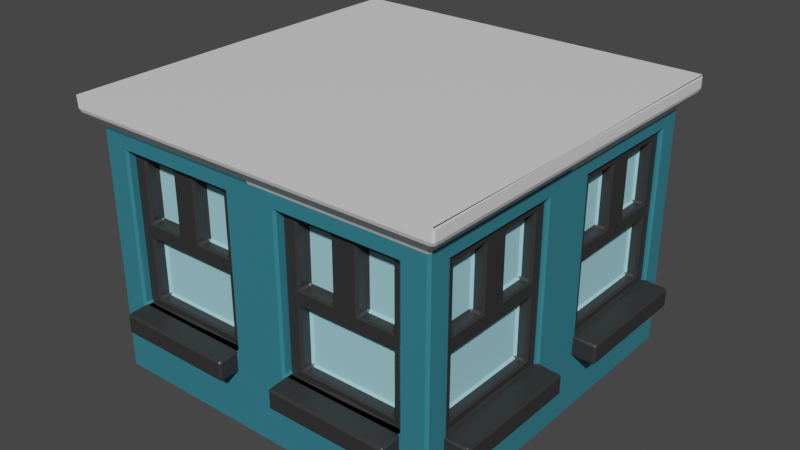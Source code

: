 # Source: building2_bottom_blue.blend  (saved by Blender 3.5.10; exported with 4.5.12 LTS)
import bpy
from mathutils import Matrix  # noqa: F401  (used for matrix-valued properties, if any)

bpy.ops.wm.read_factory_settings(use_empty=True)
scene = bpy.context.scene
scene.name = 'Scene'

# ---- collections
col_collection = bpy.data.collections.new('Collection'); scene.collection.children.link(col_collection)

# ---- materials (node trees are filled in below, after node groups)
mat_buidling_blue_004 = bpy.data.materials.new('Buidling_blue.004')
mat_buidling_blue_004.use_transparent_shadow = False
mat_white_018 = bpy.data.materials.new('White.018')
mat_white_018.use_transparent_shadow = False
mat_building2_windows_001 = bpy.data.materials.new('Building2_Windows.001')
mat_building2_windows_001.use_transparent_shadow = False
mat_glass_018 = bpy.data.materials.new('Glass.018')
mat_glass_018.use_transparent_shadow = False

# ---- material node trees
mat_buidling_blue_004.use_nodes = True; mat_buidling_blue_004.node_tree.nodes.clear()
_N = mat_buidling_blue_004.node_tree.nodes; _L = mat_buidling_blue_004.node_tree.links
n0 = _N.new('ShaderNodeBsdfPrincipled'); n0.name = 'Principled BSDF'; n0.location = (10, 300)
n0.distribution = 'GGX'
n0.subsurface_method = 'RANDOM_WALK_SKIN'
n0.inputs[0].default_value = (0.03222, 0.1984, 0.254, 1.0)
n0.inputs[3].default_value = 1.45
n0.inputs[27].default_value = (0.0, 0.0, 0.0, 1.0)
n0.inputs[28].default_value = 1.0
n1 = _N.new('ShaderNodeOutputMaterial'); n1.name = 'Material Output'; n1.location = (300, 300)
_L.new(n0.outputs[0], n1.inputs[0])
n1.is_active_output = True
mat_white_018.use_nodes = True; mat_white_018.node_tree.nodes.clear()
_N = mat_white_018.node_tree.nodes; _L = mat_white_018.node_tree.links
n0 = _N.new('ShaderNodeBsdfPrincipled'); n0.name = 'Principled BSDF'; n0.location = (10, 300)
n0.distribution = 'GGX'
n0.subsurface_method = 'RANDOM_WALK_SKIN'
n0.inputs[3].default_value = 1.45
n0.inputs[27].default_value = (0.0, 0.0, 0.0, 1.0)
n0.inputs[28].default_value = 1.0
n1 = _N.new('ShaderNodeOutputMaterial'); n1.name = 'Material Output'; n1.location = (300, 300)
_L.new(n0.outputs[0], n1.inputs[0])
n1.is_active_output = True
mat_building2_windows_001.use_nodes = True; mat_building2_windows_001.node_tree.nodes.clear()
_N = mat_building2_windows_001.node_tree.nodes; _L = mat_building2_windows_001.node_tree.links
n0 = _N.new('ShaderNodeBsdfPrincipled'); n0.name = 'Principled BSDF'; n0.location = (10, 300)
n0.distribution = 'GGX'
n0.subsurface_method = 'RANDOM_WALK_SKIN'
n0.inputs[0].default_value = (0.03082, 0.03082, 0.03082, 1.0)
n0.inputs[3].default_value = 1.45
n0.inputs[27].default_value = (0.0, 0.0, 0.0, 1.0)
n0.inputs[28].default_value = 1.0
n1 = _N.new('ShaderNodeOutputMaterial'); n1.name = 'Material Output'; n1.location = (300, 300)
_L.new(n0.outputs[0], n1.inputs[0])
n1.is_active_output = True
mat_glass_018.use_nodes = True; mat_glass_018.node_tree.nodes.clear()
_N = mat_glass_018.node_tree.nodes; _L = mat_glass_018.node_tree.links
n0 = _N.new('ShaderNodeBsdfPrincipled'); n0.name = 'Principled BSDF'; n0.location = (10, 300)
n0.distribution = 'GGX'
n0.subsurface_method = 'RANDOM_WALK_SKIN'
n0.inputs[0].default_value = (0.3555, 0.7098, 0.8, 1.0)
n0.inputs[3].default_value = 1.45
n0.inputs[27].default_value = (0.0, 0.0, 0.0, 1.0)
n0.inputs[28].default_value = 1.0
n1 = _N.new('ShaderNodeOutputMaterial'); n1.name = 'Material Output'; n1.location = (300, 300)
_L.new(n0.outputs[0], n1.inputs[0])
n1.is_active_output = True

# ---- world
world_world = bpy.data.worlds.new('World'); scene.world = world_world
world_world.use_nodes = True; world_world.node_tree.nodes.clear()
_N = world_world.node_tree.nodes; _L = world_world.node_tree.links
n0 = _N.new('ShaderNodeOutputWorld'); n0.name = 'World Output'; n0.location = (300, 300)
n1 = _N.new('ShaderNodeBackground'); n1.name = 'Background'; n1.location = (10, 300)
n1.inputs[0].default_value = (0.05088, 0.05088, 0.05088, 1.0)
_L.new(n1.outputs[0], n0.inputs[0])
n0.is_active_output = True
world_world.color = (0.05088, 0.05088, 0.05088)
world_world.use_sun_shadow = False
world_world.sun_shadow_jitter_overblur = 0.0

# ---- meshes
me_cube_017 = bpy.data.meshes.new('Cube.017')
me_cube_017.from_pydata([(-1.75, -1.75, 0.6056), (-1.75, 1.75, 0.6056), (1.75, -1.75, 0.6056), (1.75, 1.75, 0.6056), (0.0, 1.75, 0.6056), (0.0, -1.75, 0.6056), (-1.75, 0.0, 0.6056), (1.75, 0.0, 0.6056), (-1.75, -1.75, 2.411), (-1.75, 1.75, 2.411), (1.75, 1.75, 2.411), (1.75, -1.75, 2.411), (0.0, -1.75, 2.411), (0.0, 1.75, 2.411), (1.75, 0.0, 2.411), (-1.75, 0.0, 2.411), (-1.89, -1.89, 2.564), (-1.89, 1.89, 2.564), (1.89, 1.89, 2.564), (1.89, -1.89, 2.564), (0.0, -1.89, 2.564), (0.0, 1.89, 2.564), (1.89, -2.333e-07, 2.564), (-1.89, -2.333e-07, 2.564), (-1.89, -1.89, 2.701), (-1.89, 1.89, 2.701), (1.89, 1.89, 2.701), (1.89, -1.89, 2.701), (0.0, -1.89, 2.701), (0.0, 1.89, 2.701), (1.89, -2.333e-07, 2.701), (-1.89, -2.333e-07, 2.701), (-1.89, -1.89, 2.701), (-1.89, 1.89, 2.701), (1.89, 1.89, 2.701), (1.89, -1.89, 2.701), (1.89, -2.333e-07, 2.701), (-1.89, -2.333e-07, 2.701), (-1.75, -1.475, 0.7627), (-1.75, -1.475, 2.254), (-1.75, -0.275, 2.254), (-1.75, -0.275, 0.7627), (-1.475, 1.75, 0.7627), (-1.475, 1.75, 2.254), (-0.275, 1.75, 2.254), (-0.275, 1.75, 0.7627), (1.475, -1.75, 0.7627), (1.475, -1.75, 2.254), (0.275, -1.75, 2.254), (0.275, -1.75, 0.7627), (-0.275, -1.75, 0.7627), (-0.275, -1.75, 2.254), (-1.475, -1.75, 2.254), (-1.475, -1.75, 0.7627), (0.275, 1.75, 0.7627), (0.275, 1.75, 2.254), (1.475, 1.75, 2.254), (1.475, 1.75, 0.7627), (-1.75, 0.275, 0.7627), (-1.75, 0.275, 2.254), (-1.75, 1.475, 2.254), (-1.75, 1.475, 0.7627), (1.75, 1.505, 0.7479), (1.75, 1.505, 2.269), (1.75, 0.292, 2.269), (1.75, 0.292, 0.7479), (1.75, -0.292, 0.7479), (1.75, -0.292, 2.269), (1.75, -1.505, 2.269), (1.75, -1.505, 0.7479), (-1.511, -1.475, 0.7627), (-1.511, -1.475, 2.254), (-1.511, -0.275, 0.7627), (-1.511, -0.275, 2.254), (-1.475, 1.511, 2.254), (-1.475, 1.511, 0.7627), (-0.275, 1.511, 0.7627), (-0.275, 1.511, 2.254), (1.475, -1.511, 2.254), (1.475, -1.511, 0.7627), (0.275, -1.511, 0.7627), (0.275, -1.511, 2.254), (-0.275, -1.511, 2.254), (-0.275, -1.511, 0.7627), (-1.475, -1.511, 0.7627), (-1.475, -1.511, 2.254), (0.275, 1.511, 2.254), (0.275, 1.511, 0.7627), (1.475, 1.511, 0.7627), (1.475, 1.511, 2.254), (-1.511, 0.275, 2.254), (-1.511, 0.275, 0.7627), (-1.511, 1.475, 0.7627), (-1.511, 1.475, 2.254), (1.511, 1.505, 2.269), (1.511, 1.505, 0.7479), (1.511, 0.292, 0.7479), (1.511, 0.292, 2.269), (1.511, -0.292, 2.269), (1.511, -0.292, 0.7479), (1.511, -1.505, 0.7479), (1.511, -1.505, 2.269), (-0.275, -1.667, 2.254), (-0.275, -1.667, 0.7627), (-1.475, -1.667, 0.7627), (-1.475, -1.667, 2.254), (-0.875, -1.667, 0.7627), (-0.875, -1.667, 2.254), (-0.275, -1.667, 1.509), (-1.475, -1.667, 1.509), (-0.875, -1.667, 1.509), (-1.005, -1.667, 1.583), (-1.005, -1.667, 2.18), (-1.345, -1.667, 2.18), (-1.345, -1.667, 1.583), (-0.405, -1.667, 1.583), (-0.405, -1.667, 2.18), (-0.745, -1.667, 2.18), (-0.745, -1.667, 1.583), (-0.405, -1.667, 0.837), (-0.405, -1.667, 1.434), (-0.875, -1.667, 1.434), (-1.345, -1.667, 1.434), (-1.345, -1.667, 0.837), (-0.875, -1.667, 0.837), (-0.405, -1.547, 1.434), (-0.405, -1.547, 0.837), (-0.875, -1.547, 0.837), (-1.005, -1.547, 2.18), (-1.345, -1.547, 2.18), (-1.345, -1.547, 1.583), (-1.345, -1.547, 0.837), (-0.405, -1.547, 2.18), (-0.745, -1.547, 2.18), (-0.405, -1.547, 1.583), (-1.345, -1.547, 1.434), (-1.005, -1.547, 1.583), (-0.745, -1.547, 1.583), (-0.875, -1.547, 1.434), (-0.275, -1.667, 0.5613), (-1.475, -1.667, 0.5613), (-0.875, -1.667, 0.5613), (-1.475, -1.947, 0.7627), (-0.875, -1.947, 0.7627), (-0.275, -1.947, 0.7627), (-1.475, -1.947, 0.5613), (-0.875, -1.947, 0.5613), (-0.275, -1.947, 0.5613), (1.486, -1.667, 2.254), (1.486, -1.667, 0.7627), (0.2861, -1.667, 0.7627), (0.2861, -1.667, 2.254), (0.8862, -1.667, 0.7627), (0.8862, -1.667, 2.254), (1.486, -1.667, 1.509), (0.2861, -1.667, 1.509), (0.8862, -1.667, 1.509), (0.7562, -1.667, 1.583), (0.7562, -1.667, 2.18), (0.4161, -1.667, 2.18), (0.4161, -1.667, 1.583), (1.356, -1.667, 1.583), (1.356, -1.667, 2.18), (1.016, -1.667, 2.18), (1.016, -1.667, 1.583), (1.356, -1.667, 0.837), (1.356, -1.667, 1.434), (0.8862, -1.667, 1.434), (0.4161, -1.667, 1.434), (0.4161, -1.667, 0.837), (0.8862, -1.667, 0.837), (1.356, -1.547, 1.434), (1.356, -1.547, 0.837), (0.8862, -1.547, 0.837), (0.7562, -1.547, 2.18), (0.4161, -1.547, 2.18), (0.4161, -1.547, 1.583), (0.4161, -1.547, 0.837), (1.356, -1.547, 2.18), (1.016, -1.547, 2.18), (1.356, -1.547, 1.583), (0.4161, -1.547, 1.434), (0.7562, -1.547, 1.583), (1.016, -1.547, 1.583), (0.8862, -1.547, 1.434), (1.486, -1.667, 0.5613), (0.2861, -1.667, 0.5613), (0.8862, -1.667, 0.5613), (0.2861, -1.947, 0.7627), (0.8862, -1.947, 0.7627), (1.486, -1.947, 0.7627), (0.2861, -1.947, 0.5613), (0.8862, -1.947, 0.5613), (1.486, -1.947, 0.5613), (-1.953, -1.526, 0.5613), (-1.953, -0.8901, 0.5613), (-1.953, -0.2545, 0.5613), (-1.953, -1.526, 0.7627), (-1.953, -0.8901, 0.7627), (-1.953, -0.2545, 0.7627), (-1.689, -0.8901, 0.5613), (-1.689, -0.2545, 0.5613), (-1.689, -1.526, 0.5613), (-1.576, -0.8901, 1.434), (-1.576, -1.028, 1.583), (-1.576, -0.7524, 1.583), (-1.576, -0.3922, 1.434), (-1.576, -1.388, 1.583), (-1.576, -1.028, 2.18), (-1.576, -1.388, 2.18), (-1.576, -0.3922, 0.837), (-1.576, -0.3922, 1.583), (-1.576, -0.3922, 2.18), (-1.576, -0.7524, 2.18), (-1.576, -0.8901, 0.837), (-1.576, -1.388, 0.837), (-1.576, -1.388, 1.434), (-1.689, -0.8901, 0.837), (-1.689, -0.3922, 0.837), (-1.689, -0.3922, 1.434), (-1.689, -0.8901, 1.434), (-1.689, -1.388, 1.434), (-1.689, -1.388, 0.837), (-1.689, -1.028, 1.583), (-1.689, -1.028, 2.18), (-1.689, -1.388, 2.18), (-1.689, -1.388, 1.583), (-1.689, -0.3922, 1.583), (-1.689, -0.3922, 2.18), (-1.689, -0.7524, 2.18), (-1.689, -0.7524, 1.583), (-1.689, -0.8901, 1.509), (-1.689, -0.2545, 1.509), (-1.689, -1.526, 1.509), (-1.689, -0.8901, 2.254), (-1.689, -0.8901, 0.7627), (-1.689, -0.2545, 2.254), (-1.689, -0.2545, 0.7627), (-1.689, -1.526, 0.7627), (-1.689, -1.526, 2.254), (-1.953, 0.2471, 0.5613), (-1.953, 0.8827, 0.5613), (-1.953, 1.518, 0.5613), (-1.953, 0.2471, 0.7627), (-1.953, 0.8827, 0.7627), (-1.953, 1.518, 0.7627), (-1.689, 0.8827, 0.5613), (-1.689, 1.518, 0.5613), (-1.689, 0.2471, 0.5613), (-1.576, 0.8827, 1.434), (-1.576, 0.745, 1.583), (-1.576, 1.02, 1.583), (-1.576, 1.381, 1.434), (-1.576, 0.3848, 1.583), (-1.576, 0.745, 2.18), (-1.576, 0.3848, 2.18), (-1.576, 1.381, 0.837), (-1.576, 1.381, 1.583), (-1.576, 1.381, 2.18), (-1.576, 1.02, 2.18), (-1.576, 0.8827, 0.837), (-1.576, 0.3848, 0.837), (-1.576, 0.3848, 1.434), (-1.689, 0.8827, 0.837), (-1.689, 1.381, 0.837), (-1.689, 1.381, 1.434), (-1.689, 0.8827, 1.434), (-1.689, 0.3848, 1.434), (-1.689, 0.3848, 0.837), (-1.689, 0.745, 1.583), (-1.689, 0.745, 2.18), (-1.689, 0.3848, 2.18), (-1.689, 0.3848, 1.583), (-1.689, 1.381, 1.583), (-1.689, 1.381, 2.18), (-1.689, 1.02, 2.18), (-1.689, 1.02, 1.583), (-1.689, 0.8827, 1.509), (-1.689, 1.518, 1.509), (-1.689, 0.2471, 1.509), (-1.689, 0.8827, 2.254), (-1.689, 0.8827, 0.7627), (-1.689, 1.518, 2.254), (-1.689, 1.518, 0.7627), (-1.689, 0.2471, 0.7627), (-1.689, 0.2471, 2.254), (1.711, -0.2759, 2.254), (1.711, -0.2759, 0.7627), (1.711, -1.547, 0.7627), (1.711, -1.547, 2.254), (1.711, -0.9116, 0.7627), (1.711, -0.9116, 2.254), (1.711, -0.2759, 1.509), (1.711, -1.547, 1.509), (1.711, -0.9116, 1.509), (1.711, -1.049, 1.583), (1.711, -1.049, 2.18), (1.711, -1.409, 2.18), (1.711, -1.409, 1.583), (1.711, -0.4136, 1.583), (1.711, -0.4136, 2.18), (1.711, -0.7738, 2.18), (1.711, -0.7738, 1.583), (1.711, -0.4136, 0.837), (1.711, -0.4136, 1.434), (1.711, -0.9116, 1.434), (1.711, -1.409, 1.434), (1.711, -1.409, 0.837), (1.711, -0.9116, 0.837), (1.598, -0.4136, 1.434), (1.598, -0.4136, 0.837), (1.598, -0.9116, 0.837), (1.598, -1.049, 2.18), (1.598, -1.409, 2.18), (1.598, -1.409, 1.583), (1.598, -1.409, 0.837), (1.598, -0.4136, 2.18), (1.598, -0.7738, 2.18), (1.598, -0.4136, 1.583), (1.598, -1.409, 1.434), (1.598, -1.049, 1.583), (1.598, -0.7738, 1.583), (1.598, -0.9116, 1.434), (1.711, -0.2759, 0.5613), (1.711, -1.547, 0.5613), (1.711, -0.9116, 0.5613), (1.974, -1.547, 0.7627), (1.974, -0.9116, 0.7627), (1.974, -0.2759, 0.7627), (1.974, -1.547, 0.5613), (1.974, -0.9116, 0.5613), (1.974, -0.2759, 0.5613), (1.711, 1.518, 2.254), (1.711, 1.518, 0.7627), (1.711, 0.2471, 0.7627), (1.711, 0.2471, 2.254), (1.711, 0.8827, 0.7627), (1.711, 0.8827, 2.254), (1.711, 1.518, 1.509), (1.711, 0.2471, 1.509), (1.711, 0.8827, 1.509), (1.711, 0.745, 1.583), (1.711, 0.745, 2.18), (1.711, 0.3848, 2.18), (1.711, 0.3848, 1.583), (1.711, 1.381, 1.583), (1.711, 1.381, 2.18), (1.711, 1.02, 2.18), (1.711, 1.02, 1.583), (1.711, 1.381, 0.837), (1.711, 1.381, 1.434), (1.711, 0.8827, 1.434), (1.711, 0.3848, 1.434), (1.711, 0.3848, 0.837), (1.711, 0.8827, 0.837), (1.598, 1.381, 1.434), (1.598, 1.381, 0.837), (1.598, 0.8827, 0.837), (1.598, 0.745, 2.18), (1.598, 0.3848, 2.18), (1.598, 0.3848, 1.583), (1.598, 0.3848, 0.837), (1.598, 1.381, 2.18), (1.598, 1.02, 2.18), (1.598, 1.381, 1.583), (1.598, 0.3848, 1.434), (1.598, 0.745, 1.583), (1.598, 1.02, 1.583), (1.598, 0.8827, 1.434), (1.711, 1.518, 0.5613), (1.711, 0.2471, 0.5613), (1.711, 0.8827, 0.5613), (1.974, 0.2471, 0.7627), (1.974, 0.8827, 0.7627), (1.974, 1.518, 0.7627), (1.974, 0.2471, 0.5613), (1.974, 0.8827, 0.5613), (1.974, 1.518, 0.5613), (-1.475, 2.006, 0.5613), (-0.875, 2.006, 0.5613), (-0.275, 2.006, 0.5613), (-1.475, 2.006, 0.7627), (-0.875, 2.006, 0.7627), (-0.275, 2.006, 0.7627), (-0.875, 1.727, 0.5613), (-0.275, 1.727, 0.5613), (-1.475, 1.727, 0.5613), (-0.875, 1.607, 1.434), (-1.005, 1.607, 1.583), (-0.745, 1.607, 1.583), (-0.405, 1.607, 1.434), (-1.345, 1.607, 1.583), (-1.005, 1.607, 2.18), (-1.345, 1.607, 2.18), (-0.405, 1.607, 0.837), (-0.405, 1.607, 1.583), (-0.405, 1.607, 2.18), (-0.745, 1.607, 2.18), (-0.875, 1.607, 0.837), (-1.345, 1.607, 0.837), (-1.345, 1.607, 1.434), (-0.875, 1.727, 0.837), (-0.405, 1.727, 0.837), (-0.405, 1.727, 1.434), (-0.875, 1.727, 1.434), (-1.345, 1.727, 1.434), (-1.345, 1.727, 0.837), (-1.005, 1.727, 1.583), (-1.005, 1.727, 2.18), (-1.345, 1.727, 2.18), (-1.345, 1.727, 1.583), (-0.405, 1.727, 1.583), (-0.405, 1.727, 2.18), (-0.745, 1.727, 2.18), (-0.745, 1.727, 1.583), (-0.875, 1.727, 1.509), (-0.275, 1.727, 1.509), (-1.475, 1.727, 1.509), (-0.875, 1.727, 2.254), (-0.875, 1.727, 0.7627), (-0.275, 1.727, 2.254), (-0.275, 1.727, 0.7627), (-1.475, 1.727, 0.7627), (-1.475, 1.727, 2.254), (0.2861, 2.006, 0.5613), (0.8862, 2.006, 0.5613), (1.486, 2.006, 0.5613), (0.2861, 2.006, 0.7627), (0.8862, 2.006, 0.7627), (1.486, 2.006, 0.7627), (0.8862, 1.727, 0.5613), (1.486, 1.727, 0.5613), (0.2861, 1.727, 0.5613), (0.8862, 1.607, 1.434), (0.7562, 1.607, 1.583), (1.016, 1.607, 1.583), (1.356, 1.607, 1.434), (0.4161, 1.607, 1.583), (0.7562, 1.607, 2.18), (0.4161, 1.607, 2.18), (1.356, 1.607, 0.837), (1.356, 1.607, 1.583), (1.356, 1.607, 2.18), (1.016, 1.607, 2.18), (0.8862, 1.607, 0.837), (0.4161, 1.607, 0.837), (0.4161, 1.607, 1.434), (0.8862, 1.727, 0.837), (1.356, 1.727, 0.837), (1.356, 1.727, 1.434), (0.8862, 1.727, 1.434), (0.4161, 1.727, 1.434), (0.4161, 1.727, 0.837), (0.7562, 1.727, 1.583), (0.7562, 1.727, 2.18), (0.4161, 1.727, 2.18), (0.4161, 1.727, 1.583), (1.356, 1.727, 1.583), (1.356, 1.727, 2.18), (1.016, 1.727, 2.18), (1.016, 1.727, 1.583), (0.8862, 1.727, 1.509), (1.486, 1.727, 1.509), (0.2861, 1.727, 1.509), (0.8862, 1.727, 2.254), (0.8862, 1.727, 0.7627), (1.486, 1.727, 2.254), (1.486, 1.727, 0.7627), (0.2861, 1.727, 0.7627), (0.2861, 1.727, 2.254), (0.0, -1.89, 2.701), (0.0, -2.333e-07, 2.701), (0.0, 1.89, 2.701), (-1.75, 0.0, 0.003272), (-1.75, -1.75, 0.003272), (0.0, 1.75, 0.003272), (-1.75, 1.75, 0.003272), (1.75, 0.0, 0.003272), (1.75, 1.75, 0.003272), (0.0, -1.75, 0.003272), (1.75, -1.75, 0.003272), (0.0, 0.0, 0.003272)], [], [(9, 15, 23, 17), (10, 13, 21, 18), (3, 7, 477, 478), (2, 5, 479, 480), (11, 14, 22, 19), (5, 0, 474, 479), (6, 1, 476, 473), (8, 12, 20, 16), (43, 44, 77, 74), (63, 64, 97, 94), (45, 42, 75, 76), (65, 62, 95, 96), (56, 57, 88, 89), (42, 43, 74, 75), (62, 63, 94, 95), (55, 56, 89, 86), (30, 26, 34, 36), (15, 8, 16, 23), (14, 10, 18, 22), (13, 9, 17, 21), (12, 11, 19, 20), (16, 24, 31, 23), (18, 26, 30, 22), (17, 25, 29, 21), (19, 27, 28, 20), (20, 28, 24, 16), (22, 30, 27, 19), (21, 29, 26, 18), (23, 31, 25, 17), (27, 30, 36, 35), (25, 31, 37, 33), (31, 24, 32, 37), (0, 8, 39, 38), (8, 15, 40, 39), (15, 6, 41, 40), (6, 0, 38, 41), (1, 9, 43, 42), (9, 13, 44, 43), (13, 4, 45, 44), (4, 1, 42, 45), (2, 11, 47, 46), (11, 12, 48, 47), (12, 5, 49, 48), (5, 2, 46, 49), (5, 12, 51, 50), (12, 8, 52, 51), (8, 0, 53, 52), (0, 5, 50, 53), (4, 13, 55, 54), (13, 10, 56, 55), (10, 3, 57, 56), (3, 4, 54, 57), (6, 15, 59, 58), (15, 9, 60, 59), (9, 1, 61, 60), (1, 6, 58, 61), (3, 10, 63, 62), (10, 14, 64, 63), (14, 7, 65, 64), (7, 3, 62, 65), (7, 14, 67, 66), (14, 11, 68, 67), (11, 2, 69, 68), (2, 7, 66, 69), (70, 71, 73, 72), (95, 94, 97, 96), (75, 74, 77, 76), (79, 78, 81, 80), (83, 82, 85, 84), (99, 98, 101, 100), (87, 86, 89, 88), (91, 90, 93, 92), (50, 51, 82, 83), (64, 65, 96, 97), (44, 45, 76, 77), (53, 50, 83, 84), (51, 52, 85, 82), (58, 59, 90, 91), (38, 39, 71, 70), (52, 53, 84, 85), (61, 58, 91, 92), (41, 38, 70, 72), (59, 60, 93, 90), (39, 40, 73, 71), (66, 67, 98, 99), (46, 47, 78, 79), (60, 61, 92, 93), (40, 41, 72, 73), (69, 66, 99, 100), (49, 46, 79, 80), (67, 68, 101, 98), (47, 48, 81, 78), (54, 55, 86, 87), (68, 69, 100, 101), (48, 49, 80, 81), (57, 54, 87, 88), (117, 118, 137, 133), (116, 117, 133, 132), (120, 121, 138, 125), (110, 107, 112, 111), (107, 105, 113, 112), (105, 109, 114, 113), (109, 110, 111, 114), (108, 102, 116, 115), (102, 107, 117, 116), (107, 110, 118, 117), (110, 108, 115, 118), (103, 108, 120, 119), (108, 110, 121, 120), (110, 109, 122, 121), (109, 104, 123, 122), (104, 106, 124, 123), (106, 103, 119, 124), (136, 128, 129, 130), (134, 132, 133, 137), (126, 125, 138, 135, 131, 127), (121, 122, 135, 138), (115, 116, 132, 134), (122, 123, 131, 135), (119, 120, 125, 126), (124, 119, 126, 127), (112, 113, 129, 128), (113, 114, 130, 129), (111, 112, 128, 136), (123, 124, 127, 131), (118, 115, 134, 137), (114, 111, 136, 130), (141, 139, 147, 146), (140, 141, 146, 145), (144, 143, 146, 147), (143, 142, 145, 146), (104, 140, 145, 142), (103, 106, 143, 144), (139, 103, 144, 147), (106, 104, 142, 143), (163, 164, 183, 179), (162, 163, 179, 178), (166, 167, 184, 171), (156, 153, 158, 157), (153, 151, 159, 158), (151, 155, 160, 159), (155, 156, 157, 160), (154, 148, 162, 161), (148, 153, 163, 162), (153, 156, 164, 163), (156, 154, 161, 164), (149, 154, 166, 165), (154, 156, 167, 166), (156, 155, 168, 167), (155, 150, 169, 168), (150, 152, 170, 169), (152, 149, 165, 170), (182, 174, 175, 176), (180, 178, 179, 183), (172, 171, 184, 181, 177, 173), (167, 168, 181, 184), (161, 162, 178, 180), (168, 169, 177, 181), (165, 166, 171, 172), (170, 165, 172, 173), (158, 159, 175, 174), (159, 160, 176, 175), (157, 158, 174, 182), (169, 170, 173, 177), (164, 161, 180, 183), (160, 157, 182, 176), (187, 185, 193, 192), (186, 187, 192, 191), (190, 189, 192, 193), (189, 188, 191, 192), (150, 186, 191, 188), (149, 152, 189, 190), (185, 149, 190, 193), (152, 150, 188, 189), (235, 237, 199, 198), (202, 238, 197, 194), (238, 235, 198, 197), (237, 201, 196, 199), (198, 199, 196, 195), (197, 198, 195, 194), (201, 200, 195, 196), (200, 202, 194, 195), (227, 230, 205, 211), (223, 226, 207, 204), (218, 217, 214, 210), (230, 229, 213, 205), (228, 227, 211, 212), (229, 228, 212, 213), (217, 222, 215, 214), (222, 221, 216, 215), (219, 218, 210, 206), (226, 225, 209, 207), (220, 219, 206, 203), (215, 216, 203, 206, 210, 214), (207, 209, 208, 204), (205, 213, 212, 211), (235, 238, 222, 217), (237, 235, 217, 218), (232, 237, 218, 219), (231, 232, 219, 220), (233, 231, 220, 221), (238, 233, 221, 222), (231, 233, 226, 223), (234, 231, 223, 224), (239, 234, 224, 225), (233, 239, 225, 226), (232, 231, 230, 227), (236, 232, 227, 228), (234, 236, 228, 229), (231, 234, 229, 230), (221, 220, 203, 216), (225, 224, 208, 209), (224, 223, 204, 208), (281, 283, 245, 244), (248, 284, 243, 240), (284, 281, 244, 243), (283, 247, 242, 245), (244, 245, 242, 241), (243, 244, 241, 240), (247, 246, 241, 242), (246, 248, 240, 241), (273, 276, 251, 257), (269, 272, 253, 250), (264, 263, 260, 256), (276, 275, 259, 251), (274, 273, 257, 258), (275, 274, 258, 259), (263, 268, 261, 260), (268, 267, 262, 261), (265, 264, 256, 252), (272, 271, 255, 253), (266, 265, 252, 249), (261, 262, 249, 252, 256, 260), (253, 255, 254, 250), (251, 259, 258, 257), (281, 284, 268, 263), (283, 281, 263, 264), (278, 283, 264, 265), (277, 278, 265, 266), (279, 277, 266, 267), (284, 279, 267, 268), (277, 279, 272, 269), (280, 277, 269, 270), (285, 280, 270, 271), (279, 285, 271, 272), (278, 277, 276, 273), (282, 278, 273, 274), (280, 282, 274, 275), (277, 280, 275, 276), (267, 266, 249, 262), (271, 270, 254, 255), (270, 269, 250, 254), (301, 302, 321, 317), (300, 301, 317, 316), (304, 305, 322, 309), (294, 291, 296, 295), (291, 289, 297, 296), (289, 293, 298, 297), (293, 294, 295, 298), (292, 286, 300, 299), (286, 291, 301, 300), (291, 294, 302, 301), (294, 292, 299, 302), (287, 292, 304, 303), (292, 294, 305, 304), (294, 293, 306, 305), (293, 288, 307, 306), (288, 290, 308, 307), (290, 287, 303, 308), (320, 312, 313, 314), (318, 316, 317, 321), (310, 309, 322, 319, 315, 311), (305, 306, 319, 322), (299, 300, 316, 318), (306, 307, 315, 319), (303, 304, 309, 310), (308, 303, 310, 311), (296, 297, 313, 312), (297, 298, 314, 313), (295, 296, 312, 320), (307, 308, 311, 315), (302, 299, 318, 321), (298, 295, 320, 314), (325, 323, 331, 330), (324, 325, 330, 329), (328, 327, 330, 331), (327, 326, 329, 330), (288, 324, 329, 326), (287, 290, 327, 328), (323, 287, 328, 331), (290, 288, 326, 327), (347, 348, 367, 363), (346, 347, 363, 362), (350, 351, 368, 355), (340, 337, 342, 341), (337, 335, 343, 342), (335, 339, 344, 343), (339, 340, 341, 344), (338, 332, 346, 345), (332, 337, 347, 346), (337, 340, 348, 347), (340, 338, 345, 348), (333, 338, 350, 349), (338, 340, 351, 350), (340, 339, 352, 351), (339, 334, 353, 352), (334, 336, 354, 353), (336, 333, 349, 354), (366, 358, 359, 360), (364, 362, 363, 367), (356, 355, 368, 365, 361, 357), (351, 352, 365, 368), (345, 346, 362, 364), (352, 353, 361, 365), (349, 350, 355, 356), (354, 349, 356, 357), (342, 343, 359, 358), (343, 344, 360, 359), (341, 342, 358, 366), (353, 354, 357, 361), (348, 345, 364, 367), (344, 341, 366, 360), (371, 369, 377, 376), (370, 371, 376, 375), (374, 373, 376, 377), (373, 372, 375, 376), (334, 370, 375, 372), (333, 336, 373, 374), (369, 333, 374, 377), (336, 334, 372, 373), (384, 386, 378, 379), (386, 422, 381, 378), (385, 384, 379, 380), (381, 382, 379, 378), (421, 385, 380, 383), (422, 419, 382, 381), (382, 383, 380, 379), (419, 421, 383, 382), (406, 405, 400, 399), (412, 411, 395, 396), (391, 393, 392, 388), (401, 406, 399, 398), (389, 397, 396, 395), (419, 422, 406, 401), (421, 419, 401, 402), (416, 421, 402, 403), (410, 409, 393, 391), (404, 403, 390, 387), (407, 410, 391, 388), (402, 401, 398, 394), (413, 412, 396, 397), (403, 402, 394, 390), (417, 415, 404, 405), (415, 416, 403, 404), (422, 417, 405, 406), (415, 417, 410, 407), (418, 415, 407, 408), (423, 418, 408, 409), (416, 415, 414, 411), (417, 423, 409, 410), (420, 416, 411, 412), (418, 420, 412, 413), (405, 404, 387, 400), (415, 418, 413, 414), (409, 408, 392, 393), (408, 407, 388, 392), (411, 414, 389, 395), (399, 400, 387, 390, 394, 398), (414, 413, 397, 389), (430, 432, 424, 425), (432, 468, 427, 424), (431, 430, 425, 426), (427, 428, 425, 424), (467, 431, 426, 429), (468, 465, 428, 427), (428, 429, 426, 425), (465, 467, 429, 428), (452, 451, 446, 445), (458, 457, 441, 442), (437, 439, 438, 434), (447, 452, 445, 444), (435, 443, 442, 441), (465, 468, 452, 447), (467, 465, 447, 448), (462, 467, 448, 449), (456, 455, 439, 437), (450, 449, 436, 433), (453, 456, 437, 434), (448, 447, 444, 440), (459, 458, 442, 443), (449, 448, 440, 436), (463, 461, 450, 451), (461, 462, 449, 450), (468, 463, 451, 452), (461, 463, 456, 453), (464, 461, 453, 454), (469, 464, 454, 455), (462, 461, 460, 457), (463, 469, 455, 456), (466, 462, 457, 458), (464, 466, 458, 459), (451, 450, 433, 446), (461, 464, 459, 460), (455, 454, 438, 439), (454, 453, 434, 438), (457, 460, 435, 441), (445, 446, 433, 436, 440, 444), (460, 459, 443, 435), (470, 471, 37, 32), (472, 471, 36, 34), (33, 37, 471, 472), (35, 36, 471, 470), (481, 477, 480, 479), (473, 481, 479, 474), (476, 475, 481, 473), (475, 478, 477, 481), (7, 2, 480, 477), (1, 4, 475, 476), (0, 6, 473, 474), (4, 3, 478, 475)])
me_cube_017.polygons.foreach_set('material_index', [1, 1, 0, 0, 1, 0, 0, 1, 0, 0, 0, 0, 0, 0, 0, 0, 1, 1, 1, 1, 1, 1, 1, 1, 1, 1, 1, 1, 1, 1, 1, 1, 0, 0, 0, 0, 0, 0, 0, 0, 0, 0, 0, 0, 0, 0, 0, 0, 0, 0, 0, 0, 0, 0, 0, 0, 0, 0, 0, 0, 0, 0, 0, 0, 0, 0, 0, 0, 0, 0, 0, 0, 0, 0, 0, 0, 0, 0, 0, 0, 0, 0, 0, 0, 0, 0, 0, 0, 0, 0, 0, 0, 0, 0, 0, 0, 2, 2, 2, 2, 2, 2, 2, 2, 2, 2, 2, 2, 2, 2, 2, 2, 2, 3, 3, 3, 2, 2, 2, 2, 2, 2, 2, 2, 2, 2, 2, 2, 2, 2, 2, 2, 2, 2, 2, 2, 2, 2, 2, 2, 2, 2, 2, 2, 2, 2, 2, 2, 2, 2, 2, 2, 3, 3, 3, 2, 2, 2, 2, 2, 2, 2, 2, 2, 2, 2, 2, 2, 2, 2, 2, 2, 2, 2, 2, 2, 2, 2, 2, 2, 2, 2, 2, 2, 2, 2, 2, 2, 2, 2, 2, 2, 2, 3, 3, 3, 2, 2, 2, 2, 2, 2, 2, 2, 2, 2, 2, 2, 2, 2, 2, 2, 2, 2, 2, 2, 2, 2, 2, 2, 2, 2, 2, 2, 2, 2, 2, 2, 2, 2, 2, 2, 3, 3, 3, 2, 2, 2, 2, 2, 2, 2, 2, 2, 2, 2, 2, 2, 2, 2, 2, 2, 2, 2, 2, 2, 2, 2, 2, 2, 2, 2, 2, 2, 2, 2, 2, 2, 2, 3, 3, 3, 2, 2, 2, 2, 2, 2, 2, 2, 2, 2, 2, 2, 2, 2, 2, 2, 2, 2, 2, 2, 2, 2, 2, 2, 2, 2, 2, 2, 2, 2, 2, 2, 2, 2, 2, 2, 3, 3, 3, 2, 2, 2, 2, 2, 2, 2, 2, 2, 2, 2, 2, 2, 2, 2, 2, 2, 2, 2, 2, 2, 2, 2, 2, 2, 2, 2, 2, 2, 3, 2, 3, 2, 2, 2, 2, 2, 2, 2, 2, 2, 2, 2, 2, 2, 2, 2, 2, 2, 2, 2, 2, 2, 2, 2, 2, 3, 2, 2, 2, 2, 2, 2, 2, 2, 2, 2, 2, 3, 2, 3, 2, 2, 2, 2, 2, 2, 2, 2, 2, 2, 2, 2, 2, 2, 2, 2, 2, 2, 2, 2, 2, 2, 2, 2, 3, 2, 1, 1, 1, 1, 0, 0, 0, 0, 0, 0, 0, 0])
_uv = me_cube_017.uv_layers.new(name='UVMap')
_uv.uv.foreach_set('vector', [0.5514, 0.25, 0.5514, 0.125, 0.5514, 0.125, 0.5514, 0.25, 0.5514, 0.5, 0.5514, 0.375, 0.5514, 0.375, 0.5514, 0.5, 0.375, 0.5, 0.375, 0.625, 0.375, 0.625, 0.375, 0.5, 0.375, 0.75, 0.375, 0.875, 0.375, 0.875, 0.375, 0.75, 0.5514, 0.75, 0.5514, 0.625, 0.5514, 0.625, 0.5514, 0.75, 0.375, 0.875, 0.375, 1.0, 0.375, 1.0, 0.375, 0.875, 0.375, 0.125, 0.375, 0.25, 0.375, 0.25, 0.375, 0.125, 0.5514, 1.0, 0.5514, 0.875, 0.5514, 0.875, 0.5514, 1.0, 0.5361, 0.2696, 0.5361, 0.3554, 0.5361, 0.3554, 0.5361, 0.2696, 0.5356, 0.5203, 0.5356, 0.6047, 0.5356, 0.6047, 0.5356, 0.5203, 0.3904, 0.3554, 0.3904, 0.2696, 0.3904, 0.2696, 0.3904, 0.3554, 0.3909, 0.6047, 0.3909, 0.5203, 0.3909, 0.5203, 0.3909, 0.6047, 0.5361, 0.4804, 0.3904, 0.4804, 0.3904, 0.4804, 0.5361, 0.4804, 0.3904, 0.2696, 0.5361, 0.2696, 0.5361, 0.2696, 0.3904, 0.2696, 0.3909, 0.5203, 0.5356, 0.5203, 0.5356, 0.5203, 0.3909, 0.5203, 0.5361, 0.3946, 0.5361, 0.4804, 0.5361, 0.4804, 0.5361, 0.3946, 0.5882, 0.625, 0.5882, 0.5, 0.5882, 0.5, 0.5882, 0.625, 0.5514, 0.125, 0.5514, 0.0, 0.5514, 0.0, 0.5514, 0.125, 0.5514, 0.625, 0.5514, 0.5, 0.5514, 0.5, 0.5514, 0.625, 0.5514, 0.375, 0.5514, 0.25, 0.5514, 0.25, 0.5514, 0.375, 0.5514, 0.875, 0.5514, 0.75, 0.5514, 0.75, 0.5514, 0.875, 0.5514, 0.0, 0.5882, 0.0, 0.5882, 0.125, 0.5514, 0.125, 0.5514, 0.5, 0.5882, 0.5, 0.5882, 0.625, 0.5514, 0.625, 0.5514, 0.25, 0.5882, 0.25, 0.5882, 0.375, 0.5514, 0.375, 0.5514, 0.75, 0.5882, 0.75, 0.5882, 0.875, 0.5514, 0.875, 0.5514, 0.875, 0.5882, 0.875, 0.5882, 1.0, 0.5514, 1.0, 0.5514, 0.625, 0.5882, 0.625, 0.5882, 0.75, 0.5514, 0.75, 0.5514, 0.375, 0.5882, 0.375, 0.5882, 0.5, 0.5514, 0.5, 0.5514, 0.125, 0.5882, 0.125, 0.5882, 0.25, 0.5514, 0.25, 0.5882, 0.75, 0.5882, 0.625, 0.5882, 0.625, 0.5882, 0.75, 0.5882, 0.25, 0.5882, 0.125, 0.5882, 0.125, 0.5882, 0.25, 0.5882, 0.125, 0.5882, 0.0, 0.5882, 0.0, 0.5882, 0.125, 0.375, 0.0, 0.5514, 0.0, 0.5361, 0.01964, 0.3904, 0.01964, 0.5514, 0.0, 0.5514, 0.125, 0.5361, 0.1054, 0.5361, 0.01964, 0.5514, 0.125, 0.375, 0.125, 0.3904, 0.1054, 0.5361, 0.1054, 0.375, 0.125, 0.375, 0.0, 0.3904, 0.01964, 0.3904, 0.1054, 0.375, 0.25, 0.5514, 0.25, 0.5361, 0.2696, 0.3904, 0.2696, 0.5514, 0.25, 0.5514, 0.375, 0.5361, 0.3554, 0.5361, 0.2696, 0.5514, 0.375, 0.375, 0.375, 0.3904, 0.3554, 0.5361, 0.3554, 0.375, 0.375, 0.375, 0.25, 0.3904, 0.2696, 0.3904, 0.3554, 0.375, 0.75, 0.5514, 0.75, 0.5361, 0.7696, 0.3904, 0.7696, 0.5514, 0.75, 0.5514, 0.875, 0.5361, 0.8554, 0.5361, 0.7696, 0.5514, 0.875, 0.375, 0.875, 0.3904, 0.8554, 0.5361, 0.8554, 0.375, 0.875, 0.375, 0.75, 0.3904, 0.7696, 0.3904, 0.8554, 0.375, 0.875, 0.5514, 0.875, 0.5361, 0.8946, 0.3904, 0.8946, 0.5514, 0.875, 0.5514, 1.0, 0.5361, 0.9804, 0.5361, 0.8946, 0.5514, 1.0, 0.375, 1.0, 0.3904, 0.9804, 0.5361, 0.9804, 0.375, 1.0, 0.375, 0.875, 0.3904, 0.8946, 0.3904, 0.9804, 0.375, 0.375, 0.5514, 0.375, 0.5361, 0.3946, 0.3904, 0.3946, 0.5514, 0.375, 0.5514, 0.5, 0.5361, 0.4804, 0.5361, 0.3946, 0.5514, 0.5, 0.375, 0.5, 0.3904, 0.4804, 0.5361, 0.4804, 0.375, 0.5, 0.375, 0.375, 0.3904, 0.3946, 0.3904, 0.4804, 0.375, 0.125, 0.5514, 0.125, 0.5361, 0.1446, 0.3904, 0.1446, 0.5514, 0.125, 0.5514, 0.25, 0.5361, 0.2304, 0.5361, 0.1446, 0.5514, 0.25, 0.375, 0.25, 0.3904, 0.2304, 0.5361, 0.2304, 0.375, 0.25, 0.375, 0.125, 0.3904, 0.1446, 0.3904, 0.2304, 0.375, 0.5, 0.5514, 0.5, 0.5356, 0.5203, 0.3909, 0.5203, 0.5514, 0.5, 0.5514, 0.625, 0.5356, 0.6047, 0.5356, 0.5203, 0.5514, 0.625, 0.375, 0.625, 0.3909, 0.6047, 0.5356, 0.6047, 0.375, 0.625, 0.375, 0.5, 0.3909, 0.5203, 0.3909, 0.6047, 0.375, 0.625, 0.5514, 0.625, 0.5356, 0.6453, 0.3909, 0.6453, 0.5514, 0.625, 0.5514, 0.75, 0.5356, 0.7297, 0.5356, 0.6453, 0.5514, 0.75, 0.375, 0.75, 0.3909, 0.7297, 0.5356, 0.7297, 0.375, 0.75, 0.375, 0.625, 0.3909, 0.6453, 0.3909, 0.7297, 0.3904, 0.01964, 0.5361, 0.01964, 0.5361, 0.1054, 0.3904, 0.1054, 0.3909, 0.5203, 0.5356, 0.5203, 0.5356, 0.6047, 0.3909, 0.6047, 0.3904, 0.2696, 0.5361, 0.2696, 0.5361, 0.3554, 0.3904, 0.3554, 0.3904, 0.7696, 0.5361, 0.7696, 0.5361, 0.8554, 0.3904, 0.8554, 0.3904, 0.8946, 0.5361, 0.8946, 0.5361, 0.9804, 0.3904, 0.9804, 0.3909, 0.6453, 0.5356, 0.6453, 0.5356, 0.7297, 0.3909, 0.7297, 0.3904, 0.3946, 0.5361, 0.3946, 0.5361, 0.4804, 0.3904, 0.4804, 0.3904, 0.1446, 0.5361, 0.1446, 0.5361, 0.2304, 0.3904, 0.2304, 0.3904, 0.8946, 0.5361, 0.8946, 0.5361, 0.8946, 0.3904, 0.8946, 0.5356, 0.6047, 0.3909, 0.6047, 0.3909, 0.6047, 0.5356, 0.6047, 0.5361, 0.3554, 0.3904, 0.3554, 0.3904, 0.3554, 0.5361, 0.3554, 0.3904, 0.9804, 0.3904, 0.8946, 0.3904, 0.8946, 0.3904, 0.9804, 0.5361, 0.8946, 0.5361, 0.9804, 0.5361, 0.9804, 0.5361, 0.8946, 0.3904, 0.1446, 0.5361, 0.1446, 0.5361, 0.1446, 0.3904, 0.1446, 0.3904, 0.01964, 0.5361, 0.01964, 0.5361, 0.01964, 0.3904, 0.01964, 0.5361, 0.9804, 0.3904, 0.9804, 0.3904, 0.9804, 0.5361, 0.9804, 0.3904, 0.2304, 0.3904, 0.1446, 0.3904, 0.1446, 0.3904, 0.2304, 0.3904, 0.1054, 0.3904, 0.01964, 0.3904, 0.01964, 0.3904, 0.1054, 0.5361, 0.1446, 0.5361, 0.2304, 0.5361, 0.2304, 0.5361, 0.1446, 0.5361, 0.01964, 0.5361, 0.1054, 0.5361, 0.1054, 0.5361, 0.01964, 0.3909, 0.6453, 0.5356, 0.6453, 0.5356, 0.6453, 0.3909, 0.6453, 0.3904, 0.7696, 0.5361, 0.7696, 0.5361, 0.7696, 0.3904, 0.7696, 0.5361, 0.2304, 0.3904, 0.2304, 0.3904, 0.2304, 0.5361, 0.2304, 0.5361, 0.1054, 0.3904, 0.1054, 0.3904, 0.1054, 0.5361, 0.1054, 0.3909, 0.7297, 0.3909, 0.6453, 0.3909, 0.6453, 0.3909, 0.7297, 0.3904, 0.8554, 0.3904, 0.7696, 0.3904, 0.7696, 0.3904, 0.8554, 0.5356, 0.6453, 0.5356, 0.7297, 0.5356, 0.7297, 0.5356, 0.6453, 0.5361, 0.7696, 0.5361, 0.8554, 0.5361, 0.8554, 0.5361, 0.7696, 0.3904, 0.3946, 0.5361, 0.3946, 0.5361, 0.3946, 0.3904, 0.3946, 0.5356, 0.7297, 0.3909, 0.7297, 0.3909, 0.7297, 0.5356, 0.7297, 0.5361, 0.8554, 0.3904, 0.8554, 0.3904, 0.8554, 0.5361, 0.8554, 0.3904, 0.4804, 0.3904, 0.3946, 0.3904, 0.3946, 0.3904, 0.4804, 0.5288, 0.9282, 0.4705, 0.9282, 0.4705, 0.9282, 0.5288, 0.9282, 0.5288, 0.9039, 0.5288, 0.9282, 0.5288, 0.9282, 0.5288, 0.9039, 0.456, 0.9039, 0.456, 0.9375, 0.456, 0.9375, 0.456, 0.9039, 0.4632, 0.9375, 0.5361, 0.9375, 0.5288, 0.9468, 0.4705, 0.9468, 0.5361, 0.9375, 0.5361, 0.9804, 0.5288, 0.9711, 0.5288, 0.9468, 0.5361, 0.9804, 0.4632, 0.9804, 0.4705, 0.9711, 0.5288, 0.9711, 0.4632, 0.9804, 0.4632, 0.9375, 0.4705, 0.9468, 0.4705, 0.9711, 0.4632, 0.8946, 0.5361, 0.8946, 0.5288, 0.9039, 0.4705, 0.9039, 0.5361, 0.8946, 0.5361, 0.9375, 0.5288, 0.9282, 0.5288, 0.9039, 0.5361, 0.9375, 0.4632, 0.9375, 0.4705, 0.9282, 0.5288, 0.9282, 0.4632, 0.9375, 0.4632, 0.8946, 0.4705, 0.9039, 0.4705, 0.9282, 0.3904, 0.8946, 0.4632, 0.8946, 0.456, 0.9039, 0.3976, 0.9039, 0.4632, 0.8946, 0.4632, 0.9375, 0.456, 0.9375, 0.456, 0.9039, 0.4632, 0.9375, 0.4632, 0.9804, 0.456, 0.9711, 0.456, 0.9375, 0.4632, 0.9804, 0.3904, 0.9804, 0.3976, 0.9711, 0.456, 0.9711, 0.3904, 0.9804, 0.3904, 0.9375, 0.3976, 0.9375, 0.3976, 0.9711, 0.3904, 0.9375, 0.3904, 0.8946, 0.3976, 0.9039, 0.3976, 0.9375, 0.4705, 0.9468, 0.5288, 0.9468, 0.5288, 0.9711, 0.4705, 0.9711, 0.4705, 0.9039, 0.5288, 0.9039, 0.5288, 0.9282, 0.4705, 0.9282, 0.3976, 0.9039, 0.456, 0.9039, 0.456, 0.9375, 0.456, 0.9711, 0.3976, 0.9711, 0.3976, 0.9375, 0.456, 0.9375, 0.456, 0.9711, 0.456, 0.9711, 0.456, 0.9375, 0.4705, 0.9039, 0.5288, 0.9039, 0.5288, 0.9039, 0.4705, 0.9039, 0.456, 0.9711, 0.3976, 0.9711, 0.3976, 0.9711, 0.456, 0.9711, 0.3976, 0.9039, 0.456, 0.9039, 0.456, 0.9039, 0.3976, 0.9039, 0.3976, 0.9375, 0.3976, 0.9039, 0.3976, 0.9039, 0.3976, 0.9375, 0.5288, 0.9468, 0.5288, 0.9711, 0.5288, 0.9711, 0.5288, 0.9468, 0.5288, 0.9711, 0.4705, 0.9711, 0.4705, 0.9711, 0.5288, 0.9711, 0.4705, 0.9468, 0.5288, 0.9468, 0.5288, 0.9468, 0.4705, 0.9468, 0.3976, 0.9711, 0.3976, 0.9375, 0.3976, 0.9375, 0.3976, 0.9711, 0.4705, 0.9282, 0.4705, 0.9039, 0.4705, 0.9039, 0.4705, 0.9282, 0.4705, 0.9711, 0.4705, 0.9468, 0.4705, 0.9468, 0.4705, 0.9711, 0.0, 0.0, 0.0, 0.0, 0.0, 0.0, 0.0, 0.0, 0.0, 0.0, 0.0, 0.0, 0.0, 0.0, 0.0, 0.0, 0.3904, 0.8946, 0.3904, 0.9375, 0.3904, 0.9375, 0.3904, 0.8946, 0.3904, 0.9375, 0.3904, 0.9804, 0.3904, 0.9804, 0.3904, 0.9375, 0.0, 0.0, 0.0, 0.0, 0.0, 0.0, 0.0, 0.0, 0.3904, 0.8946, 0.3904, 0.9375, 0.3904, 0.9375, 0.3904, 0.8946, 0.0, 0.0, 0.0, 0.0, 0.0, 0.0, 0.0, 0.0, 0.3904, 0.9375, 0.3904, 0.9804, 0.3904, 0.9804, 0.3904, 0.9375, 0.5288, 0.9282, 0.4705, 0.9282, 0.4705, 0.9282, 0.5288, 0.9282, 0.5288, 0.9039, 0.5288, 0.9282, 0.5288, 0.9282, 0.5288, 0.9039, 0.456, 0.9039, 0.456, 0.9375, 0.456, 0.9375, 0.456, 0.9039, 0.4632, 0.9375, 0.5361, 0.9375, 0.5288, 0.9468, 0.4705, 0.9468, 0.5361, 0.9375, 0.5361, 0.9804, 0.5288, 0.9711, 0.5288, 0.9468, 0.5361, 0.9804, 0.4632, 0.9804, 0.4705, 0.9711, 0.5288, 0.9711, 0.4632, 0.9804, 0.4632, 0.9375, 0.4705, 0.9468, 0.4705, 0.9711, 0.4632, 0.8946, 0.5361, 0.8946, 0.5288, 0.9039, 0.4705, 0.9039, 0.5361, 0.8946, 0.5361, 0.9375, 0.5288, 0.9282, 0.5288, 0.9039, 0.5361, 0.9375, 0.4632, 0.9375, 0.4705, 0.9282, 0.5288, 0.9282, 0.4632, 0.9375, 0.4632, 0.8946, 0.4705, 0.9039, 0.4705, 0.9282, 0.3904, 0.8946, 0.4632, 0.8946, 0.456, 0.9039, 0.3976, 0.9039, 0.4632, 0.8946, 0.4632, 0.9375, 0.456, 0.9375, 0.456, 0.9039, 0.4632, 0.9375, 0.4632, 0.9804, 0.456, 0.9711, 0.456, 0.9375, 0.4632, 0.9804, 0.3904, 0.9804, 0.3976, 0.9711, 0.456, 0.9711, 0.3904, 0.9804, 0.3904, 0.9375, 0.3976, 0.9375, 0.3976, 0.9711, 0.3904, 0.9375, 0.3904, 0.8946, 0.3976, 0.9039, 0.3976, 0.9375, 0.4705, 0.9468, 0.5288, 0.9468, 0.5288, 0.9711, 0.4705, 0.9711, 0.4705, 0.9039, 0.5288, 0.9039, 0.5288, 0.9282, 0.4705, 0.9282, 0.3976, 0.9039, 0.456, 0.9039, 0.456, 0.9375, 0.456, 0.9711, 0.3976, 0.9711, 0.3976, 0.9375, 0.456, 0.9375, 0.456, 0.9711, 0.456, 0.9711, 0.456, 0.9375, 0.4705, 0.9039, 0.5288, 0.9039, 0.5288, 0.9039, 0.4705, 0.9039, 0.456, 0.9711, 0.3976, 0.9711, 0.3976, 0.9711, 0.456, 0.9711, 0.3976, 0.9039, 0.456, 0.9039, 0.456, 0.9039, 0.3976, 0.9039, 0.3976, 0.9375, 0.3976, 0.9039, 0.3976, 0.9039, 0.3976, 0.9375, 0.5288, 0.9468, 0.5288, 0.9711, 0.5288, 0.9711, 0.5288, 0.9468, 0.5288, 0.9711, 0.4705, 0.9711, 0.4705, 0.9711, 0.5288, 0.9711, 0.4705, 0.9468, 0.5288, 0.9468, 0.5288, 0.9468, 0.4705, 0.9468, 0.3976, 0.9711, 0.3976, 0.9375, 0.3976, 0.9375, 0.3976, 0.9711, 0.4705, 0.9282, 0.4705, 0.9039, 0.4705, 0.9039, 0.4705, 0.9282, 0.4705, 0.9711, 0.4705, 0.9468, 0.4705, 0.9468, 0.4705, 0.9711, 0.0, 0.0, 0.0, 0.0, 0.0, 0.0, 0.0, 0.0, 0.0, 0.0, 0.0, 0.0, 0.0, 0.0, 0.0, 0.0, 0.3904, 0.8946, 0.3904, 0.9375, 0.3904, 0.9375, 0.3904, 0.8946, 0.3904, 0.9375, 0.3904, 0.9804, 0.3904, 0.9804, 0.3904, 0.9375, 0.0, 0.0, 0.0, 0.0, 0.0, 0.0, 0.0, 0.0, 0.3904, 0.8946, 0.3904, 0.9375, 0.3904, 0.9375, 0.3904, 0.8946, 0.0, 0.0, 0.0, 0.0, 0.0, 0.0, 0.0, 0.0, 0.3904, 0.9375, 0.3904, 0.9804, 0.3904, 0.9804, 0.3904, 0.9375, 0.3904, 0.9375, 0.3904, 0.9804, 0.3904, 0.9804, 0.3904, 0.9375, 0.0, 0.0, 0.0, 0.0, 0.0, 0.0, 0.0, 0.0, 0.3904, 0.8946, 0.3904, 0.9375, 0.3904, 0.9375, 0.3904, 0.8946, 0.0, 0.0, 0.0, 0.0, 0.0, 0.0, 0.0, 0.0, 0.3904, 0.9375, 0.3904, 0.9804, 0.3904, 0.9804, 0.3904, 0.9375, 0.3904, 0.8946, 0.3904, 0.9375, 0.3904, 0.9375, 0.3904, 0.8946, 0.0, 0.0, 0.0, 0.0, 0.0, 0.0, 0.0, 0.0, 0.0, 0.0, 0.0, 0.0, 0.0, 0.0, 0.0, 0.0, 0.4705, 0.9711, 0.4705, 0.9468, 0.4705, 0.9468, 0.4705, 0.9711, 0.4705, 0.9282, 0.4705, 0.9039, 0.4705, 0.9039, 0.4705, 0.9282, 0.3976, 0.9711, 0.3976, 0.9375, 0.3976, 0.9375, 0.3976, 0.9711, 0.4705, 0.9468, 0.5288, 0.9468, 0.5288, 0.9468, 0.4705, 0.9468, 0.5288, 0.9711, 0.4705, 0.9711, 0.4705, 0.9711, 0.5288, 0.9711, 0.5288, 0.9468, 0.5288, 0.9711, 0.5288, 0.9711, 0.5288, 0.9468, 0.3976, 0.9375, 0.3976, 0.9039, 0.3976, 0.9039, 0.3976, 0.9375, 0.3976, 0.9039, 0.456, 0.9039, 0.456, 0.9039, 0.3976, 0.9039, 0.456, 0.9711, 0.3976, 0.9711, 0.3976, 0.9711, 0.456, 0.9711, 0.4705, 0.9039, 0.5288, 0.9039, 0.5288, 0.9039, 0.4705, 0.9039, 0.456, 0.9375, 0.456, 0.9711, 0.456, 0.9711, 0.456, 0.9375, 0.3976, 0.9039, 0.456, 0.9039, 0.456, 0.9375, 0.456, 0.9711, 0.3976, 0.9711, 0.3976, 0.9375, 0.4705, 0.9039, 0.5288, 0.9039, 0.5288, 0.9282, 0.4705, 0.9282, 0.4705, 0.9468, 0.5288, 0.9468, 0.5288, 0.9711, 0.4705, 0.9711, 0.3904, 0.9375, 0.3904, 0.8946, 0.3976, 0.9039, 0.3976, 0.9375, 0.3904, 0.9804, 0.3904, 0.9375, 0.3976, 0.9375, 0.3976, 0.9711, 0.4632, 0.9804, 0.3904, 0.9804, 0.3976, 0.9711, 0.456, 0.9711, 0.4632, 0.9375, 0.4632, 0.9804, 0.456, 0.9711, 0.456, 0.9375, 0.4632, 0.8946, 0.4632, 0.9375, 0.456, 0.9375, 0.456, 0.9039, 0.3904, 0.8946, 0.4632, 0.8946, 0.456, 0.9039, 0.3976, 0.9039, 0.4632, 0.9375, 0.4632, 0.8946, 0.4705, 0.9039, 0.4705, 0.9282, 0.5361, 0.9375, 0.4632, 0.9375, 0.4705, 0.9282, 0.5288, 0.9282, 0.5361, 0.8946, 0.5361, 0.9375, 0.5288, 0.9282, 0.5288, 0.9039, 0.4632, 0.8946, 0.5361, 0.8946, 0.5288, 0.9039, 0.4705, 0.9039, 0.4632, 0.9804, 0.4632, 0.9375, 0.4705, 0.9468, 0.4705, 0.9711, 0.5361, 0.9804, 0.4632, 0.9804, 0.4705, 0.9711, 0.5288, 0.9711, 0.5361, 0.9375, 0.5361, 0.9804, 0.5288, 0.9711, 0.5288, 0.9468, 0.4632, 0.9375, 0.5361, 0.9375, 0.5288, 0.9468, 0.4705, 0.9468, 0.456, 0.9039, 0.456, 0.9375, 0.456, 0.9375, 0.456, 0.9039, 0.5288, 0.9039, 0.5288, 0.9282, 0.5288, 0.9282, 0.5288, 0.9039, 0.5288, 0.9282, 0.4705, 0.9282, 0.4705, 0.9282, 0.5288, 0.9282, 0.3904, 0.9375, 0.3904, 0.9804, 0.3904, 0.9804, 0.3904, 0.9375, 0.0, 0.0, 0.0, 0.0, 0.0, 0.0, 0.0, 0.0, 0.3904, 0.8946, 0.3904, 0.9375, 0.3904, 0.9375, 0.3904, 0.8946, 0.0, 0.0, 0.0, 0.0, 0.0, 0.0, 0.0, 0.0, 0.3904, 0.9375, 0.3904, 0.9804, 0.3904, 0.9804, 0.3904, 0.9375, 0.3904, 0.8946, 0.3904, 0.9375, 0.3904, 0.9375, 0.3904, 0.8946, 0.0, 0.0, 0.0, 0.0, 0.0, 0.0, 0.0, 0.0, 0.0, 0.0, 0.0, 0.0, 0.0, 0.0, 0.0, 0.0, 0.4705, 0.9711, 0.4705, 0.9468, 0.4705, 0.9468, 0.4705, 0.9711, 0.4705, 0.9282, 0.4705, 0.9039, 0.4705, 0.9039, 0.4705, 0.9282, 0.3976, 0.9711, 0.3976, 0.9375, 0.3976, 0.9375, 0.3976, 0.9711, 0.4705, 0.9468, 0.5288, 0.9468, 0.5288, 0.9468, 0.4705, 0.9468, 0.5288, 0.9711, 0.4705, 0.9711, 0.4705, 0.9711, 0.5288, 0.9711, 0.5288, 0.9468, 0.5288, 0.9711, 0.5288, 0.9711, 0.5288, 0.9468, 0.3976, 0.9375, 0.3976, 0.9039, 0.3976, 0.9039, 0.3976, 0.9375, 0.3976, 0.9039, 0.456, 0.9039, 0.456, 0.9039, 0.3976, 0.9039, 0.456, 0.9711, 0.3976, 0.9711, 0.3976, 0.9711, 0.456, 0.9711, 0.4705, 0.9039, 0.5288, 0.9039, 0.5288, 0.9039, 0.4705, 0.9039, 0.456, 0.9375, 0.456, 0.9711, 0.456, 0.9711, 0.456, 0.9375, 0.3976, 0.9039, 0.456, 0.9039, 0.456, 0.9375, 0.456, 0.9711, 0.3976, 0.9711, 0.3976, 0.9375, 0.4705, 0.9039, 0.5288, 0.9039, 0.5288, 0.9282, 0.4705, 0.9282, 0.4705, 0.9468, 0.5288, 0.9468, 0.5288, 0.9711, 0.4705, 0.9711, 0.3904, 0.9375, 0.3904, 0.8946, 0.3976, 0.9039, 0.3976, 0.9375, 0.3904, 0.9804, 0.3904, 0.9375, 0.3976, 0.9375, 0.3976, 0.9711, 0.4632, 0.9804, 0.3904, 0.9804, 0.3976, 0.9711, 0.456, 0.9711, 0.4632, 0.9375, 0.4632, 0.9804, 0.456, 0.9711, 0.456, 0.9375, 0.4632, 0.8946, 0.4632, 0.9375, 0.456, 0.9375, 0.456, 0.9039, 0.3904, 0.8946, 0.4632, 0.8946, 0.456, 0.9039, 0.3976, 0.9039, 0.4632, 0.9375, 0.4632, 0.8946, 0.4705, 0.9039, 0.4705, 0.9282, 0.5361, 0.9375, 0.4632, 0.9375, 0.4705, 0.9282, 0.5288, 0.9282, 0.5361, 0.8946, 0.5361, 0.9375, 0.5288, 0.9282, 0.5288, 0.9039, 0.4632, 0.8946, 0.5361, 0.8946, 0.5288, 0.9039, 0.4705, 0.9039, 0.4632, 0.9804, 0.4632, 0.9375, 0.4705, 0.9468, 0.4705, 0.9711, 0.5361, 0.9804, 0.4632, 0.9804, 0.4705, 0.9711, 0.5288, 0.9711, 0.5361, 0.9375, 0.5361, 0.9804, 0.5288, 0.9711, 0.5288, 0.9468, 0.4632, 0.9375, 0.5361, 0.9375, 0.5288, 0.9468, 0.4705, 0.9468, 0.456, 0.9039, 0.456, 0.9375, 0.456, 0.9375, 0.456, 0.9039, 0.5288, 0.9039, 0.5288, 0.9282, 0.5288, 0.9282, 0.5288, 0.9039, 0.5288, 0.9282, 0.4705, 0.9282, 0.4705, 0.9282, 0.5288, 0.9282, 0.5288, 0.9282, 0.4705, 0.9282, 0.4705, 0.9282, 0.5288, 0.9282, 0.5288, 0.9039, 0.5288, 0.9282, 0.5288, 0.9282, 0.5288, 0.9039, 0.456, 0.9039, 0.456, 0.9375, 0.456, 0.9375, 0.456, 0.9039, 0.4632, 0.9375, 0.5361, 0.9375, 0.5288, 0.9468, 0.4705, 0.9468, 0.5361, 0.9375, 0.5361, 0.9804, 0.5288, 0.9711, 0.5288, 0.9468, 0.5361, 0.9804, 0.4632, 0.9804, 0.4705, 0.9711, 0.5288, 0.9711, 0.4632, 0.9804, 0.4632, 0.9375, 0.4705, 0.9468, 0.4705, 0.9711, 0.4632, 0.8946, 0.5361, 0.8946, 0.5288, 0.9039, 0.4705, 0.9039, 0.5361, 0.8946, 0.5361, 0.9375, 0.5288, 0.9282, 0.5288, 0.9039, 0.5361, 0.9375, 0.4632, 0.9375, 0.4705, 0.9282, 0.5288, 0.9282, 0.4632, 0.9375, 0.4632, 0.8946, 0.4705, 0.9039, 0.4705, 0.9282, 0.3904, 0.8946, 0.4632, 0.8946, 0.456, 0.9039, 0.3976, 0.9039, 0.4632, 0.8946, 0.4632, 0.9375, 0.456, 0.9375, 0.456, 0.9039, 0.4632, 0.9375, 0.4632, 0.9804, 0.456, 0.9711, 0.456, 0.9375, 0.4632, 0.9804, 0.3904, 0.9804, 0.3976, 0.9711, 0.456, 0.9711, 0.3904, 0.9804, 0.3904, 0.9375, 0.3976, 0.9375, 0.3976, 0.9711, 0.3904, 0.9375, 0.3904, 0.8946, 0.3976, 0.9039, 0.3976, 0.9375, 0.4705, 0.9468, 0.5288, 0.9468, 0.5288, 0.9711, 0.4705, 0.9711, 0.4705, 0.9039, 0.5288, 0.9039, 0.5288, 0.9282, 0.4705, 0.9282, 0.3976, 0.9039, 0.456, 0.9039, 0.456, 0.9375, 0.456, 0.9711, 0.3976, 0.9711, 0.3976, 0.9375, 0.456, 0.9375, 0.456, 0.9711, 0.456, 0.9711, 0.456, 0.9375, 0.4705, 0.9039, 0.5288, 0.9039, 0.5288, 0.9039, 0.4705, 0.9039, 0.456, 0.9711, 0.3976, 0.9711, 0.3976, 0.9711, 0.456, 0.9711, 0.3976, 0.9039, 0.456, 0.9039, 0.456, 0.9039, 0.3976, 0.9039, 0.3976, 0.9375, 0.3976, 0.9039, 0.3976, 0.9039, 0.3976, 0.9375, 0.5288, 0.9468, 0.5288, 0.9711, 0.5288, 0.9711, 0.5288, 0.9468, 0.5288, 0.9711, 0.4705, 0.9711, 0.4705, 0.9711, 0.5288, 0.9711, 0.4705, 0.9468, 0.5288, 0.9468, 0.5288, 0.9468, 0.4705, 0.9468, 0.3976, 0.9711, 0.3976, 0.9375, 0.3976, 0.9375, 0.3976, 0.9711, 0.4705, 0.9282, 0.4705, 0.9039, 0.4705, 0.9039, 0.4705, 0.9282, 0.4705, 0.9711, 0.4705, 0.9468, 0.4705, 0.9468, 0.4705, 0.9711, 0.0, 0.0, 0.0, 0.0, 0.0, 0.0, 0.0, 0.0, 0.0, 0.0, 0.0, 0.0, 0.0, 0.0, 0.0, 0.0, 0.3904, 0.8946, 0.3904, 0.9375, 0.3904, 0.9375, 0.3904, 0.8946, 0.3904, 0.9375, 0.3904, 0.9804, 0.3904, 0.9804, 0.3904, 0.9375, 0.0, 0.0, 0.0, 0.0, 0.0, 0.0, 0.0, 0.0, 0.3904, 0.8946, 0.3904, 0.9375, 0.3904, 0.9375, 0.3904, 0.8946, 0.0, 0.0, 0.0, 0.0, 0.0, 0.0, 0.0, 0.0, 0.3904, 0.9375, 0.3904, 0.9804, 0.3904, 0.9804, 0.3904, 0.9375, 0.5288, 0.9282, 0.4705, 0.9282, 0.4705, 0.9282, 0.5288, 0.9282, 0.5288, 0.9039, 0.5288, 0.9282, 0.5288, 0.9282, 0.5288, 0.9039, 0.456, 0.9039, 0.456, 0.9375, 0.456, 0.9375, 0.456, 0.9039, 0.4632, 0.9375, 0.5361, 0.9375, 0.5288, 0.9468, 0.4705, 0.9468, 0.5361, 0.9375, 0.5361, 0.9804, 0.5288, 0.9711, 0.5288, 0.9468, 0.5361, 0.9804, 0.4632, 0.9804, 0.4705, 0.9711, 0.5288, 0.9711, 0.4632, 0.9804, 0.4632, 0.9375, 0.4705, 0.9468, 0.4705, 0.9711, 0.4632, 0.8946, 0.5361, 0.8946, 0.5288, 0.9039, 0.4705, 0.9039, 0.5361, 0.8946, 0.5361, 0.9375, 0.5288, 0.9282, 0.5288, 0.9039, 0.5361, 0.9375, 0.4632, 0.9375, 0.4705, 0.9282, 0.5288, 0.9282, 0.4632, 0.9375, 0.4632, 0.8946, 0.4705, 0.9039, 0.4705, 0.9282, 0.3904, 0.8946, 0.4632, 0.8946, 0.456, 0.9039, 0.3976, 0.9039, 0.4632, 0.8946, 0.4632, 0.9375, 0.456, 0.9375, 0.456, 0.9039, 0.4632, 0.9375, 0.4632, 0.9804, 0.456, 0.9711, 0.456, 0.9375, 0.4632, 0.9804, 0.3904, 0.9804, 0.3976, 0.9711, 0.456, 0.9711, 0.3904, 0.9804, 0.3904, 0.9375, 0.3976, 0.9375, 0.3976, 0.9711, 0.3904, 0.9375, 0.3904, 0.8946, 0.3976, 0.9039, 0.3976, 0.9375, 0.4705, 0.9468, 0.5288, 0.9468, 0.5288, 0.9711, 0.4705, 0.9711, 0.4705, 0.9039, 0.5288, 0.9039, 0.5288, 0.9282, 0.4705, 0.9282, 0.3976, 0.9039, 0.456, 0.9039, 0.456, 0.9375, 0.456, 0.9711, 0.3976, 0.9711, 0.3976, 0.9375, 0.456, 0.9375, 0.456, 0.9711, 0.456, 0.9711, 0.456, 0.9375, 0.4705, 0.9039, 0.5288, 0.9039, 0.5288, 0.9039, 0.4705, 0.9039, 0.456, 0.9711, 0.3976, 0.9711, 0.3976, 0.9711, 0.456, 0.9711, 0.3976, 0.9039, 0.456, 0.9039, 0.456, 0.9039, 0.3976, 0.9039, 0.3976, 0.9375, 0.3976, 0.9039, 0.3976, 0.9039, 0.3976, 0.9375, 0.5288, 0.9468, 0.5288, 0.9711, 0.5288, 0.9711, 0.5288, 0.9468, 0.5288, 0.9711, 0.4705, 0.9711, 0.4705, 0.9711, 0.5288, 0.9711, 0.4705, 0.9468, 0.5288, 0.9468, 0.5288, 0.9468, 0.4705, 0.9468, 0.3976, 0.9711, 0.3976, 0.9375, 0.3976, 0.9375, 0.3976, 0.9711, 0.4705, 0.9282, 0.4705, 0.9039, 0.4705, 0.9039, 0.4705, 0.9282, 0.4705, 0.9711, 0.4705, 0.9468, 0.4705, 0.9468, 0.4705, 0.9711, 0.0, 0.0, 0.0, 0.0, 0.0, 0.0, 0.0, 0.0, 0.0, 0.0, 0.0, 0.0, 0.0, 0.0, 0.0, 0.0, 0.3904, 0.8946, 0.3904, 0.9375, 0.3904, 0.9375, 0.3904, 0.8946, 0.3904, 0.9375, 0.3904, 0.9804, 0.3904, 0.9804, 0.3904, 0.9375, 0.0, 0.0, 0.0, 0.0, 0.0, 0.0, 0.0, 0.0, 0.3904, 0.8946, 0.3904, 0.9375, 0.3904, 0.9375, 0.3904, 0.8946, 0.0, 0.0, 0.0, 0.0, 0.0, 0.0, 0.0, 0.0, 0.3904, 0.9375, 0.3904, 0.9804, 0.3904, 0.9804, 0.3904, 0.9375, 0.0, 0.0, 0.0, 0.0, 0.0, 0.0, 0.0, 0.0, 0.0, 0.0, 0.0, 0.0, 0.0, 0.0, 0.0, 0.0, 0.0, 0.0, 0.0, 0.0, 0.0, 0.0, 0.0, 0.0, 0.3904, 0.8946, 0.3904, 0.9375, 0.3904, 0.9375, 0.3904, 0.8946, 0.0, 0.0, 0.0, 0.0, 0.0, 0.0, 0.0, 0.0, 0.3904, 0.8946, 0.3904, 0.9375, 0.3904, 0.9375, 0.3904, 0.8946, 0.3904, 0.9375, 0.3904, 0.9804, 0.3904, 0.9804, 0.3904, 0.9375, 0.3904, 0.9375, 0.3904, 0.9804, 0.3904, 0.9804, 0.3904, 0.9375, 0.3976, 0.9039, 0.456, 0.9039, 0.456, 0.9039, 0.3976, 0.9039, 0.5288, 0.9711, 0.4705, 0.9711, 0.4705, 0.9711, 0.5288, 0.9711, 0.4705, 0.9039, 0.5288, 0.9039, 0.5288, 0.9282, 0.4705, 0.9282, 0.3976, 0.9375, 0.3976, 0.9039, 0.3976, 0.9039, 0.3976, 0.9375, 0.4705, 0.9468, 0.5288, 0.9468, 0.5288, 0.9711, 0.4705, 0.9711, 0.3904, 0.9375, 0.3904, 0.8946, 0.3976, 0.9039, 0.3976, 0.9375, 0.3904, 0.9804, 0.3904, 0.9375, 0.3976, 0.9375, 0.3976, 0.9711, 0.4632, 0.9804, 0.3904, 0.9804, 0.3976, 0.9711, 0.456, 0.9711, 0.4705, 0.9039, 0.5288, 0.9039, 0.5288, 0.9039, 0.4705, 0.9039, 0.456, 0.9375, 0.456, 0.9711, 0.456, 0.9711, 0.456, 0.9375, 0.4705, 0.9282, 0.4705, 0.9039, 0.4705, 0.9039, 0.4705, 0.9282, 0.3976, 0.9711, 0.3976, 0.9375, 0.3976, 0.9375, 0.3976, 0.9711, 0.5288, 0.9468, 0.5288, 0.9711, 0.5288, 0.9711, 0.5288, 0.9468, 0.456, 0.9711, 0.3976, 0.9711, 0.3976, 0.9711, 0.456, 0.9711, 0.4632, 0.8946, 0.4632, 0.9375, 0.456, 0.9375, 0.456, 0.9039, 0.4632, 0.9375, 0.4632, 0.9804, 0.456, 0.9711, 0.456, 0.9375, 0.3904, 0.8946, 0.4632, 0.8946, 0.456, 0.9039, 0.3976, 0.9039, 0.4632, 0.9375, 0.4632, 0.8946, 0.4705, 0.9039, 0.4705, 0.9282, 0.5361, 0.9375, 0.4632, 0.9375, 0.4705, 0.9282, 0.5288, 0.9282, 0.5361, 0.8946, 0.5361, 0.9375, 0.5288, 0.9282, 0.5288, 0.9039, 0.4632, 0.9804, 0.4632, 0.9375, 0.4705, 0.9468, 0.4705, 0.9711, 0.4632, 0.8946, 0.5361, 0.8946, 0.5288, 0.9039, 0.4705, 0.9039, 0.5361, 0.9804, 0.4632, 0.9804, 0.4705, 0.9711, 0.5288, 0.9711, 0.5361, 0.9375, 0.5361, 0.9804, 0.5288, 0.9711, 0.5288, 0.9468, 0.456, 0.9039, 0.456, 0.9375, 0.456, 0.9375, 0.456, 0.9039, 0.4632, 0.9375, 0.5361, 0.9375, 0.5288, 0.9468, 0.4705, 0.9468, 0.5288, 0.9039, 0.5288, 0.9282, 0.5288, 0.9282, 0.5288, 0.9039, 0.5288, 0.9282, 0.4705, 0.9282, 0.4705, 0.9282, 0.5288, 0.9282, 0.4705, 0.9711, 0.4705, 0.9468, 0.4705, 0.9468, 0.4705, 0.9711, 0.3976, 0.9039, 0.456, 0.9039, 0.456, 0.9375, 0.456, 0.9711, 0.3976, 0.9711, 0.3976, 0.9375, 0.4705, 0.9468, 0.5288, 0.9468, 0.5288, 0.9468, 0.4705, 0.9468, 0.0, 0.0, 0.0, 0.0, 0.0, 0.0, 0.0, 0.0, 0.0, 0.0, 0.0, 0.0, 0.0, 0.0, 0.0, 0.0, 0.0, 0.0, 0.0, 0.0, 0.0, 0.0, 0.0, 0.0, 0.3904, 0.8946, 0.3904, 0.9375, 0.3904, 0.9375, 0.3904, 0.8946, 0.0, 0.0, 0.0, 0.0, 0.0, 0.0, 0.0, 0.0, 0.3904, 0.8946, 0.3904, 0.9375, 0.3904, 0.9375, 0.3904, 0.8946, 0.3904, 0.9375, 0.3904, 0.9804, 0.3904, 0.9804, 0.3904, 0.9375, 0.3904, 0.9375, 0.3904, 0.9804, 0.3904, 0.9804, 0.3904, 0.9375, 0.3976, 0.9039, 0.456, 0.9039, 0.456, 0.9039, 0.3976, 0.9039, 0.5288, 0.9711, 0.4705, 0.9711, 0.4705, 0.9711, 0.5288, 0.9711, 0.4705, 0.9039, 0.5288, 0.9039, 0.5288, 0.9282, 0.4705, 0.9282, 0.3976, 0.9375, 0.3976, 0.9039, 0.3976, 0.9039, 0.3976, 0.9375, 0.4705, 0.9468, 0.5288, 0.9468, 0.5288, 0.9711, 0.4705, 0.9711, 0.3904, 0.9375, 0.3904, 0.8946, 0.3976, 0.9039, 0.3976, 0.9375, 0.3904, 0.9804, 0.3904, 0.9375, 0.3976, 0.9375, 0.3976, 0.9711, 0.4632, 0.9804, 0.3904, 0.9804, 0.3976, 0.9711, 0.456, 0.9711, 0.4705, 0.9039, 0.5288, 0.9039, 0.5288, 0.9039, 0.4705, 0.9039, 0.456, 0.9375, 0.456, 0.9711, 0.456, 0.9711, 0.456, 0.9375, 0.4705, 0.9282, 0.4705, 0.9039, 0.4705, 0.9039, 0.4705, 0.9282, 0.3976, 0.9711, 0.3976, 0.9375, 0.3976, 0.9375, 0.3976, 0.9711, 0.5288, 0.9468, 0.5288, 0.9711, 0.5288, 0.9711, 0.5288, 0.9468, 0.456, 0.9711, 0.3976, 0.9711, 0.3976, 0.9711, 0.456, 0.9711, 0.4632, 0.8946, 0.4632, 0.9375, 0.456, 0.9375, 0.456, 0.9039, 0.4632, 0.9375, 0.4632, 0.9804, 0.456, 0.9711, 0.456, 0.9375, 0.3904, 0.8946, 0.4632, 0.8946, 0.456, 0.9039, 0.3976, 0.9039, 0.4632, 0.9375, 0.4632, 0.8946, 0.4705, 0.9039, 0.4705, 0.9282, 0.5361, 0.9375, 0.4632, 0.9375, 0.4705, 0.9282, 0.5288, 0.9282, 0.5361, 0.8946, 0.5361, 0.9375, 0.5288, 0.9282, 0.5288, 0.9039, 0.4632, 0.9804, 0.4632, 0.9375, 0.4705, 0.9468, 0.4705, 0.9711, 0.4632, 0.8946, 0.5361, 0.8946, 0.5288, 0.9039, 0.4705, 0.9039, 0.5361, 0.9804, 0.4632, 0.9804, 0.4705, 0.9711, 0.5288, 0.9711, 0.5361, 0.9375, 0.5361, 0.9804, 0.5288, 0.9711, 0.5288, 0.9468, 0.456, 0.9039, 0.456, 0.9375, 0.456, 0.9375, 0.456, 0.9039, 0.4632, 0.9375, 0.5361, 0.9375, 0.5288, 0.9468, 0.4705, 0.9468, 0.5288, 0.9039, 0.5288, 0.9282, 0.5288, 0.9282, 0.5288, 0.9039, 0.5288, 0.9282, 0.4705, 0.9282, 0.4705, 0.9282, 0.5288, 0.9282, 0.4705, 0.9711, 0.4705, 0.9468, 0.4705, 0.9468, 0.4705, 0.9711, 0.3976, 0.9039, 0.456, 0.9039, 0.456, 0.9375, 0.456, 0.9711, 0.3976, 0.9711, 0.3976, 0.9375, 0.4705, 0.9468, 0.5288, 0.9468, 0.5288, 0.9468, 0.4705, 0.9468, 0.5882, 0.375, 0.5882, 0.375, 0.5882, 0.125, 0.5882, 0.0, 0.5882, 0.375, 0.5882, 0.375, 0.5882, 0.625, 0.5882, 0.5, 0.5882, 0.25, 0.5882, 0.125, 0.5882, 0.375, 0.5882, 0.375, 0.5882, 0.75, 0.5882, 0.625, 0.5882, 0.375, 0.5882, 0.375, 0.25, 0.625, 0.375, 0.625, 0.375, 0.75, 0.25, 0.75, 0.125, 0.625, 0.25, 0.625, 0.25, 0.75, 0.125, 0.75, 0.125, 0.5, 0.25, 0.5, 0.25, 0.625, 0.125, 0.625, 0.25, 0.5, 0.375, 0.5, 0.375, 0.625, 0.25, 0.625, 0.375, 0.625, 0.375, 0.75, 0.375, 0.75, 0.375, 0.625, 0.375, 0.25, 0.375, 0.375, 0.375, 0.375, 0.375, 0.25, 0.375, 0.0, 0.375, 0.125, 0.375, 0.125, 0.375, 0.0, 0.375, 0.375, 0.375, 0.5, 0.375, 0.5, 0.375, 0.375])
me_cube_017.materials.append(mat_buidling_blue_004)
me_cube_017.materials.append(mat_white_018)
me_cube_017.materials.append(mat_building2_windows_001)
me_cube_017.materials.append(mat_glass_018)
me_cube_017.update()

# ---- objects
ob_building2_bottom_blue = bpy.data.objects.new('Building2.Bottom.blue', me_cube_017)

# ---- transforms, parenting, visibility, modifiers, constraints
ob_building2_bottom_blue.location = (0.0, 0.0, 0.0)
_m = ob_building2_bottom_blue.modifiers.new('Bevel', 'BEVEL')
_m.width = 0.02
_m.width_pct = 0.02
_m.use_clamp_overlap = False

# ---- collection membership
col_collection.objects.link(ob_building2_bottom_blue)

# ---- scene / render settings (as saved in the file)
scene.frame_start = 1; scene.frame_end = 250; scene.frame_set(1)
scene.render.engine = 'BLENDER_EEVEE_NEXT'
scene.cycles.sampling_pattern = 'TABULATED_SOBOL'
scene.view_settings.view_transform = 'Filmic'
bpy.context.view_layer.update()

# ---- added for rendering (the .blend has no active camera and no usable light): camera, sun
cam_auto = bpy.data.cameras.new('AutoCamera')
cam_auto.lens = 50.0
cam_auto.sensor_width = 36.0
cam_auto.clip_end = 1000.0
ob_auto_camera = bpy.data.objects.new('AutoCamera', cam_auto)
scene.collection.objects.link(ob_auto_camera)
ob_auto_camera.location = (5.73873, -6.84361, 5.93439)
ob_auto_camera.rotation_euler = (1.09748, -7.21219e-08, 0.694738)
scene.camera = ob_auto_camera
light_auto_sun = bpy.data.lights.new('AutoSun', 'SUN')
light_auto_sun.energy = 3.0
light_auto_sun.angle = 0.0523599
ob_auto_sun = bpy.data.objects.new('AutoSun', light_auto_sun)
scene.collection.objects.link(ob_auto_sun)
ob_auto_sun.rotation_euler = (0.872665, 0.174533, 0.523599)
bpy.context.view_layer.update()
